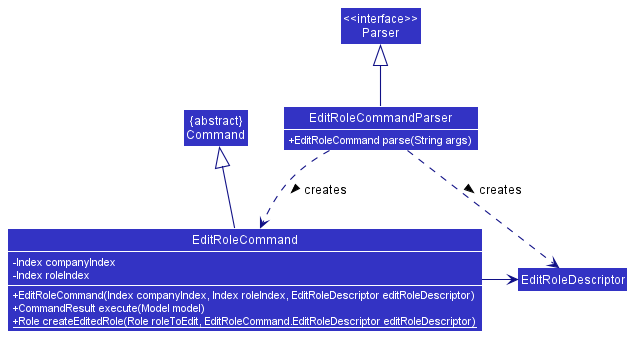

The diagram above was rendered by PlantUML. Its source (embedded in the PNG):
@startuml
!include detailed.puml
skinparam arrowThickness 1.1
skinparam arrowColor LOGIC_COLOR_T4
skinparam classBackgroundColor LOGIC_COLOR

Class EditRoleCommandParser {
    +EditRoleCommand parse(String args)
}
Class EditRoleCommand {
    -Index companyIndex
    -Index roleIndex
    +EditRoleCommand(Index companyIndex, Index roleIndex, EditRoleDescriptor editRoleDescriptor)
    + CommandResult execute(Model model)
    +{static} Role createEditedRole(Role roleToEdit, EditRoleCommand.EditRoleDescriptor editRoleDescriptor)
}
Class EditRoleDescriptor
Class "<<interface>>\nParser" as Parser
Class "{abstract}\nCommand" as Command

EditRoleCommand -right-> EditRoleDescriptor
EditRoleCommand -up-|> Command

EditRoleCommandParser -up-|> Parser
EditRoleCommandParser .down.> EditRoleCommand: creates >
EditRoleCommandParser .down.> EditRoleDescriptor: creates >

EditRoleCommandParser -[hidden]Down- EditRoleCommand
@enduml